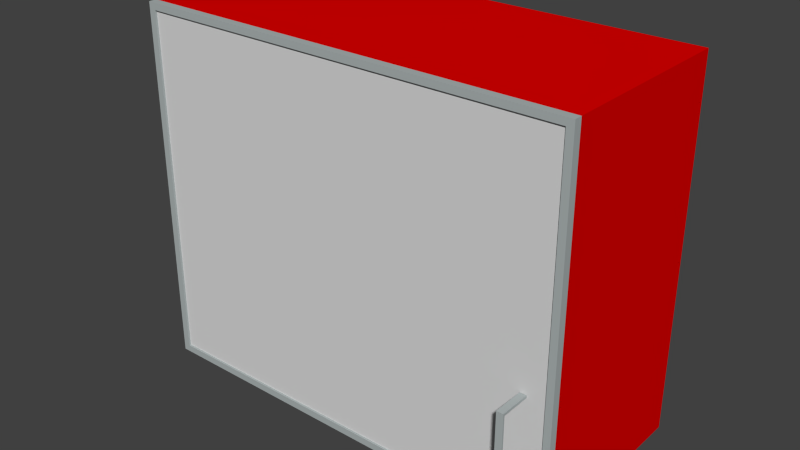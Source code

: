 # Source: kitchenShelf.blend  (saved by Blender 2.77.0; exported with 4.5.12 LTS)
import bpy
from mathutils import Matrix  # noqa: F401  (used for matrix-valued properties, if any)

bpy.ops.wm.read_factory_settings(use_empty=True)
scene = bpy.context.scene
scene.name = 'Scene'

# ---- collections
col_collection_1 = bpy.data.collections.new('Collection 1'); scene.collection.children.link(col_collection_1)

# ---- materials (node trees are filled in below, after node groups)
mat_material__27 = bpy.data.materials.new('Material #27')
mat_material__27.alpha_threshold = 0.0
mat_material__27.use_transparent_shadow = False
mat_material__27.diffuse_color = (0.4157, 0.4588, 0.4588, 1.0)
mat_material__27.specular_color = (0.8745, 0.8745, 0.8745)
mat_material__27.roughness = 0.5
mat_material__27.line_color = (0.0, 0.0, 0.0, 1.0)
mat_material__46 = bpy.data.materials.new('Material #46')
mat_material__46.alpha_threshold = 0.0
mat_material__46.use_transparent_shadow = False
mat_material__46.diffuse_color = (0.7373, 0.0, 0.0, 1.0)
mat_material__46.roughness = 0.5
mat_material__46.line_color = (0.0, 0.0, 0.0, 1.0)
mat_material__26 = bpy.data.materials.new('Material #26')
mat_material__26.alpha_threshold = 0.0
mat_material__26.use_transparent_shadow = False
mat_material__26.diffuse_color = (1.0, 1.0, 1.0, 1.0)
mat_material__26.specular_color = (0.0, 0.0, 0.0)
mat_material__26.roughness = 0.5
mat_material__26.line_color = (0.0, 0.0, 0.0, 1.0)
mat_material__25 = bpy.data.materials.new('Material #25')
mat_material__25.alpha_threshold = 0.0
mat_material__25.use_transparent_shadow = False
mat_material__25.diffuse_color = (1.0, 1.0, 1.0, 1.0)
mat_material__25.specular_color = (0.1725, 0.1725, 0.1725)
mat_material__25.roughness = 0.5
mat_material__25.line_color = (0.0, 0.0, 0.0, 0.13)
mat_default = bpy.data.materials.new('Default')
mat_default.alpha_threshold = 0.0
mat_default.use_transparent_shadow = False
mat_default.diffuse_color = (0.698, 0.698, 0.698, 1.0)
mat_default.roughness = 0.5
mat_default.line_color = (0.0, 0.0, 0.0, 1.0)

# ---- material node trees

# ---- world
world_world = bpy.data.worlds.new('World'); scene.world = world_world
world_world.color = (0.05088, 0.05088, 0.05088)
world_world.use_sun_shadow = False
world_world.sun_shadow_jitter_overblur = 0.0
world_world.cycles.sampling_method = 'NONE'
world_world.cycles.sample_map_resolution = 256

# ---- meshes
me_c_ext01 = bpy.data.meshes.new('C-Ext01')
me_c_ext01.from_pydata([(-20.27, 33.86, -1.049e-06), (-5.954, 33.86, -7.534e-07), (-5.954, -0.9154, -1.141e-06), (-20.27, -0.9154, -1.437e-06), (-20.27, 33.01, 3.31e-06), (-6.727, 33.01, 3.227e-06), (-6.727, -0.06685, -1.401e-06), (-20.27, -0.06685, -1.318e-06), (-20.27, 33.86, -1.049e-06), (-5.954, 33.86, -7.534e-07), (-5.954, -0.9154, -1.141e-06), (-20.27, -0.9154, -1.437e-06), (-20.27, -0.06685, -1.318e-06), (-6.727, -0.06685, -1.401e-06), (-6.727, 33.01, 3.227e-06), (-20.27, 33.01, 3.31e-06), (-20.27, 33.86, -1.267), (-5.954, 33.86, -1.267), (-5.954, -0.9154, -1.267), (-20.27, -0.9154, -1.267), (-20.27, -0.06685, -1.267), (-6.727, -0.06685, -1.267), (-6.727, 33.01, -1.267), (-20.27, 33.01, -1.267), (-20.27, 33.86, -1.267), (-5.954, 33.86, -1.267), (-5.954, -0.9154, -1.267), (-20.27, -0.9154, -1.267), (-20.27, 33.01, -1.267), (-6.727, 33.01, -1.267), (-6.727, -0.06685, -1.267), (-20.27, -0.06685, -1.267), (-20.27, 33.86, -1.049e-06), (-20.27, 33.86, -1.267), (-20.27, 33.86, -1.267)], [], [(4, 5, 1), (1, 0, 4), (5, 6, 2), (2, 1, 5), (6, 7, 3), (3, 2, 6), (8, 9, 17), (17, 16, 8), (9, 10, 18), (18, 17, 9), (10, 11, 19), (19, 18, 10), (11, 12, 20), (20, 19, 11), (12, 13, 21), (21, 20, 12), (13, 14, 22), (22, 21, 13), (14, 15, 23), (23, 22, 14), (15, 32, 33), (34, 23, 15), (24, 25, 29), (29, 28, 24), (25, 26, 30), (30, 29, 25), (26, 27, 31), (31, 30, 26)])
_uv = me_c_ext01.uv_layers.new(name='UVMap')
_uv.uv.foreach_set('vector', [0.0, 0.04149, 0.9487, 0.04149, 1.0, 0.0, 1.0, 0.0, 0.0, 0.0, 0.0, 0.04149, 0.9487, 0.04149, 0.9487, 0.9585, 1.0, 1.0, 1.0, 1.0, 1.0, 0.0, 0.9487, 0.04149, 0.9487, 0.9585, 0.0, 0.9585, 0.0, 1.0, 0.0, 1.0, 1.0, 1.0, 0.9487, 0.9585, 0.0, 1.0, 0.157, 1.0, 0.157, 0.0, 0.157, 0.0, 0.0, 0.0, 0.0, 1.0, 0.157, 1.0, 0.351, 1.0, 0.351, 0.0, 0.351, 0.0, 0.157, 0.0, 0.157, 1.0, 0.351, 1.0, 0.5081, 1.0, 0.5081, 0.0, 0.5081, 0.0, 0.351, 0.0, 0.351, 1.0, 0.5081, 1.0, 0.5161, 1.0, 0.5161, 0.0, 0.5161, 0.0, 0.5081, 0.0, 0.5081, 1.0, 0.5161, 1.0, 0.6651, 1.0, 0.6651, 0.0, 0.6651, 0.0, 0.5161, 0.0, 0.5161, 1.0, 0.6651, 1.0, 0.843, 1.0, 0.843, 0.0, 0.843, 0.0, 0.6651, 0.0, 0.6651, 1.0, 0.843, 1.0, 0.9919, 1.0, 0.9919, 0.0, 0.9919, 0.0, 0.843, 0.0, 0.843, 1.0, 0.9919, 1.0, 1.0, 1.0, 1.0, 0.0, 1.0, 0.0, 0.9919, 0.0, 0.9919, 1.0, 0.0, 1.0, 1.0, 1.0, 0.9487, 0.9585, 0.9487, 0.9585, 0.0, 0.9585, 0.0, 1.0, 1.0, 1.0, 1.0, 0.0, 0.9487, 0.04149, 0.9487, 0.04149, 0.9487, 0.9585, 1.0, 1.0, 1.0, 0.0, 0.0, 0.0, 0.0, 0.04149, 0.0, 0.04149, 0.9487, 0.04149, 1.0, 0.0])
me_c_ext01.materials.append(mat_material__27)
me_c_ext01.use_remesh_preserve_volume = False
me_c_ext01.use_remesh_preserve_attributes = False
me_c_ext01.use_mirror_vertex_groups = False
me_c_ext01.update()
me_box12 = bpy.data.meshes.new('Box12')
me_box12.from_pydata([(-17.72, 11.18, 5.906), (17.72, 11.18, 5.906), (-17.72, 11.81, 5.906), (17.72, 11.81, 5.906), (-17.72, 11.18, 35.43), (17.72, 11.18, 35.43), (-17.72, 11.81, 35.43), (17.72, 11.81, 35.43), (-17.16, 11.18, 6.462), (17.16, 11.18, 6.462), (-17.16, 11.81, 6.462), (17.16, 11.81, 6.462), (-17.16, 11.18, 34.88), (17.16, 11.18, 34.88), (-17.16, 11.81, 34.88), (17.16, 11.81, 34.88), (17.72, 11.81, 5.906), (17.72, 11.18, 35.43), (-17.72, 11.81, 5.906), (-17.72, 11.18, 35.43), (-17.72, 11.18, 35.43), (-17.72, 11.81, 5.906), (17.16, 11.81, 6.462), (17.16, 11.18, 34.88), (-17.16, 11.18, 34.88), (-17.16, 11.81, 6.462), (-17.16, 11.81, 6.462), (-17.16, 11.18, 34.88), (17.72, 11.81, 5.906), (17.16, 11.81, 6.462), (17.16, 11.81, 6.462), (17.72, 11.18, 35.43), (17.16, 11.18, 34.88), (17.16, 11.18, 34.88), (-17.72, 11.18, 35.43), (-17.16, 11.18, 34.88), (-17.72, 11.18, 35.43), (-17.72, 11.81, 5.906), (-17.16, 11.81, 6.462), (-17.72, 11.81, 5.906)], [], [(0, 2, 3), (0, 3, 1), (4, 5, 7), (7, 6, 4), (1, 16, 7), (7, 17, 1), (18, 0, 19), (20, 6, 21), (11, 10, 8), (8, 9, 11), (15, 13, 12), (12, 14, 15), (15, 22, 9), (9, 23, 15), (24, 8, 25), (26, 14, 27), (3, 2, 10), (10, 11, 3), (0, 1, 9), (0, 9, 8), (5, 4, 12), (12, 13, 5), (6, 7, 15), (15, 14, 6), (7, 28, 29), (30, 15, 7), (1, 31, 32), (33, 9, 1), (34, 0, 8), (8, 35, 36), (37, 6, 14), (14, 38, 39)])
_uv = me_box12.uv_layers.new(name='UVMap')
_uv.uv.foreach_set('vector', [1.0, 0.0, 1.0, 1.0, 0.0, 1.0, 1.0, 0.0, 0.0, 1.0, 0.0, 0.0, 0.0, 0.0, 1.0, 0.0, 1.0, 1.0, 1.0, 1.0, 0.0, 1.0, 0.0, 0.0, 0.0, 0.0, 1.0, 0.0, 1.0, 1.0, 1.0, 1.0, 0.0, 1.0, 0.0, 0.0, 0.0, 0.0, 1.0, 0.0, 1.0, 1.0, 1.0, 1.0, 0.0, 1.0, 0.0, 0.0, 0.0, 1.0, 1.0, 1.0, 1.0, 0.0, 1.0, 0.0, 0.0, 0.0, 0.0, 1.0, 1.0, 1.0, 1.0, 0.0, 0.0, 0.0, 0.0, 0.0, 0.0, 1.0, 1.0, 1.0, 1.0, 1.0, 1.0, 0.0, 0.0, 0.0, 0.0, 0.0, 0.0, 1.0, 1.0, 1.0, 1.0, 1.0, 1.0, 0.0, 0.0, 0.0, 0.0, 0.0, 0.0, 1.0, 1.0, 1.0, 0.0, 1.0, 1.0, 1.0, 1.0, 1.0, 1.0, 1.0, 0.0, 1.0, 0.0, 1.0, 1.0, 0.0, 0.0, 0.0, 0.0, 0.0, 1.0, 0.0, 0.0, 0.0, 1.0, 0.0, 1.0, 0.0, 0.0, 0.0, 0.0, 0.0, 0.0, 0.0, 1.0, 0.0, 1.0, 0.0, 0.0, 1.0, 1.0, 1.0, 1.0, 1.0, 1.0, 1.0, 0.0, 1.0, 0.0, 1.0, 1.0, 1.0, 1.0, 0.0, 1.0, 0.0, 1.0, 0.0, 1.0, 1.0, 1.0, 1.0, 0.0, 0.0, 0.0, 1.0, 0.0, 1.0, 0.0, 1.0, 0.0, 0.0, 0.0, 0.0, 1.0, 1.0, 1.0, 0.0, 1.0, 0.0, 1.0, 0.0, 1.0, 1.0, 1.0, 1.0, 0.0, 0.0, 0.0, 1.0, 0.0, 1.0, 0.0, 1.0, 0.0, 0.0, 0.0, 0.0])
me_box12.materials.append(mat_material__27)
me_box12.use_remesh_preserve_volume = False
me_box12.use_remesh_preserve_attributes = False
me_box12.use_mirror_vertex_groups = False
me_box12.update()
me_box11 = bpy.data.meshes.new('Box11')
me_box11.from_pydata([(-17.72, -3.301, 5.906), (17.72, -3.301, 5.906), (-17.72, 11.81, 5.906), (17.72, 11.81, 5.906), (-17.72, -3.301, 35.43), (17.72, -3.301, 35.43), (-17.72, 11.81, 35.43), (17.72, 11.81, 35.43), (-17.16, -3.301, 6.462), (17.16, -3.301, 6.462), (-17.26, 11.36, 6.36), (17.26, 11.36, 6.36), (-17.16, -3.301, 34.88), (17.16, -3.301, 34.88), (-17.26, 11.36, 34.98), (17.26, 11.36, 34.98), (17.72, 11.81, 5.906), (17.72, -3.301, 35.43), (17.72, 11.81, 5.906), (-17.72, 11.81, 5.906), (-17.72, 11.81, 35.43), (-17.72, 11.81, 35.43), (17.72, 11.81, 35.43), (17.72, 11.81, 5.906), (-17.72, 11.81, 5.906), (-17.72, -3.301, 35.43), (-17.72, -3.301, 35.43), (-17.72, 11.81, 5.906), (17.26, 11.36, 6.36), (17.16, -3.301, 34.88), (-17.26, 11.36, 34.98), (-17.26, 11.36, 6.36), (17.26, 11.36, 6.36), (17.26, 11.36, 6.36), (17.26, 11.36, 34.98), (-17.26, 11.36, 34.98), (-17.16, -3.301, 34.88), (-17.26, 11.36, 6.36), (-17.26, 11.36, 6.36), (-17.16, -3.301, 34.88), (17.72, -3.301, 35.43), (17.16, -3.301, 34.88), (17.16, -3.301, 34.88), (-17.72, -3.301, 35.43), (-17.16, -3.301, 34.88), (-17.72, -3.301, 35.43)], [], [(0, 2, 3), (0, 3, 1), (4, 5, 7), (7, 6, 4), (1, 16, 7), (7, 17, 1), (18, 19, 20), (21, 22, 23), (24, 0, 25), (26, 6, 27), (11, 10, 8), (8, 9, 11), (15, 13, 12), (12, 14, 15), (15, 28, 9), (9, 29, 15), (30, 31, 32), (33, 34, 35), (36, 8, 37), (38, 14, 39), (0, 1, 9), (0, 9, 8), (5, 4, 12), (12, 13, 5), (1, 40, 41), (42, 9, 1), (43, 0, 8), (8, 44, 45)])
me_box11.polygons.foreach_set('material_index', [0, 0, 0, 0, 0, 0, 0, 0, 0, 0, 0, 0, 0, 0, 0, 0, 1, 1, 0, 0, 0, 0, 0, 0, 0, 0, 0, 0])
_uv = me_box11.uv_layers.new(name='UVMap')
_uv.uv.foreach_set('vector', [1.0, 0.0, 1.0, 1.0, 0.0, 1.0, 1.0, 0.0, 0.0, 1.0, 0.0, 0.0, 0.0, 0.0, 1.0, 0.0, 1.0, 1.0, 1.0, 1.0, 0.0, 1.0, 0.0, 0.0, 0.0, 0.0, 1.0, 0.0, 1.0, 1.0, 1.0, 1.0, 0.0, 1.0, 0.0, 0.0, 0.0, 0.0, 1.0, 0.0, 1.0, 1.0, 1.0, 1.0, 0.0, 1.0, 0.0, 0.0, 0.0, 0.0, 1.0, 0.0, 1.0, 1.0, 1.0, 1.0, 0.0, 1.0, 0.0, 0.0, 0.0, 1.0, 1.0, 1.0, 1.0, 0.0, 1.0, 0.0, 0.0, 0.0, 0.0, 1.0, 1.0, 1.0, 1.0, 0.0, 0.0, 0.0, 0.0, 0.0, 0.0, 1.0, 1.0, 1.0, 1.0, 1.0, 1.0, 0.0, 0.0, 0.0, 0.0, 0.0, 0.0, 1.0, 1.0, 1.0, 1.0, 1.0, 1.0, 0.0, 0.0, 0.0, 0.0, 0.0, 0.0, 1.0, 1.0, 1.0, 1.0, 1.0, 1.0, 0.0, 0.0, 0.0, 0.0, 0.0, 0.0, 1.0, 1.0, 1.0, 1.0, 0.0, 0.0, 0.0, 0.0, 0.0, 1.0, 0.0, 0.0, 0.0, 1.0, 0.0, 1.0, 0.0, 0.0, 0.0, 0.0, 0.0, 0.0, 0.0, 1.0, 0.0, 1.0, 0.0, 0.0, 0.0, 0.0, 1.0, 0.0, 1.0, 0.0, 1.0, 0.0, 0.0, 0.0, 0.0, 1.0, 1.0, 1.0, 0.0, 1.0, 0.0, 1.0, 0.0, 1.0, 1.0, 1.0, 1.0])
me_box11.materials.append(mat_material__46)
me_box11.materials.append(mat_material__26)
me_box11.use_remesh_preserve_volume = False
me_box11.use_remesh_preserve_attributes = False
me_box11.use_mirror_vertex_groups = False
me_box11.update()
me_box04 = bpy.data.meshes.new('Box04')
me_box04.from_pydata([(-17.45, -6.161, 0.0), (17.45, -6.161, 0.0), (-17.45, 6.161, 0.0), (17.45, 6.161, 0.0), (-17.45, -6.161, 0.1998), (17.45, -6.161, 0.1998), (-17.45, 6.161, 0.1998), (17.45, 6.161, 0.1998), (-17.45, -6.161, 0.0), (17.45, -6.161, 0.0), (17.45, -6.161, 0.1998), (17.45, -6.161, 0.1998), (-17.45, -6.161, 0.1998), (-17.45, -6.161, 0.0), (17.45, 6.161, 0.0), (17.45, -6.161, 0.1998), (17.45, 6.161, 0.0), (-17.45, 6.161, 0.0), (-17.45, 6.161, 0.1998), (-17.45, 6.161, 0.1998), (17.45, 6.161, 0.1998), (17.45, 6.161, 0.0), (-17.45, 6.161, 0.0), (-17.45, -6.161, 0.1998), (-17.45, -6.161, 0.1998), (-17.45, 6.161, 0.0)], [], [(0, 2, 3), (0, 3, 1), (4, 5, 7), (7, 6, 4), (8, 9, 10), (11, 12, 13), (1, 14, 7), (7, 15, 1), (16, 17, 18), (19, 20, 21), (22, 0, 23), (24, 6, 25)])
_uv = me_box04.uv_layers.new(name='UVMap')
_uv.uv.foreach_set('vector', [1.0, 0.0, 1.0, 1.0, 0.0, 1.0, 1.0, 0.0, 0.0, 1.0, 0.0, 0.0, 0.0, 0.0, 1.0, 0.0, 1.0, 1.0, 1.0, 1.0, 0.0, 1.0, 0.0, 0.0, 0.0, 0.0, 1.0, 0.0, 1.0, 1.0, 1.0, 1.0, 0.0, 1.0, 0.0, 0.0, 0.0, 0.0, 1.0, 0.0, 1.0, 1.0, 1.0, 1.0, 0.0, 1.0, 0.0, 0.0, 0.0, 0.0, 1.0, 0.0, 1.0, 1.0, 1.0, 1.0, 0.0, 1.0, 0.0, 0.0, 0.0, 0.0, 1.0, 0.0, 1.0, 1.0, 1.0, 1.0, 0.0, 1.0, 0.0, 0.0])
me_box04.materials.append(mat_material__25)
me_box04.use_remesh_preserve_volume = False
me_box04.use_remesh_preserve_attributes = False
me_box04.use_mirror_vertex_groups = False
me_box04.update()
me_box03 = bpy.data.meshes.new('Box03')
me_box03.from_pydata([(-17.16, -14.21, -9.537e-07), (17.16, -14.21, -9.537e-07), (-17.16, 14.21, 0.0), (17.16, 14.21, 0.0), (-17.16, -14.21, 0.1575), (17.16, -14.21, 0.1575), (-17.16, 14.21, 0.1575), (17.16, 14.21, 0.1575), (-17.16, -14.21, -9.537e-07), (17.16, -14.21, -9.537e-07), (17.16, -14.21, 0.1575), (17.16, -14.21, 0.1575), (-17.16, -14.21, 0.1575), (-17.16, -14.21, -9.537e-07), (17.16, 14.21, 0.0), (17.16, -14.21, 0.1575), (17.16, 14.21, 0.0), (-17.16, 14.21, 0.0), (-17.16, 14.21, 0.1575), (-17.16, 14.21, 0.1575), (17.16, 14.21, 0.1575), (17.16, 14.21, 0.0), (-17.16, 14.21, 0.0), (-17.16, -14.21, 0.1575), (-17.16, -14.21, 0.1575), (-17.16, 14.21, 0.0)], [], [(0, 2, 3), (0, 3, 1), (4, 5, 7), (7, 6, 4), (8, 9, 10), (11, 12, 13), (1, 14, 7), (7, 15, 1), (16, 17, 18), (19, 20, 21), (22, 0, 23), (24, 6, 25)])
_uv = me_box03.uv_layers.new(name='UVMap')
_uv.uv.foreach_set('vector', [1.0, 0.0, 1.0, 1.0, 0.0, 1.0, 1.0, 0.0, 0.0, 1.0, 0.0, 0.0, 0.0, 0.0, 1.0, 0.0, 1.0, 1.0, 1.0, 1.0, 0.0, 1.0, 0.0, 0.0, 0.0, 0.0, 1.0, 0.0, 1.0, 1.0, 1.0, 1.0, 0.0, 1.0, 0.0, 0.0, 0.0, 0.0, 1.0, 0.0, 1.0, 1.0, 1.0, 1.0, 0.0, 1.0, 0.0, 0.0, 0.0, 0.0, 1.0, 0.0, 1.0, 1.0, 1.0, 1.0, 0.0, 1.0, 0.0, 0.0, 0.0, 0.0, 1.0, 0.0, 1.0, 1.0, 1.0, 1.0, 0.0, 1.0, 0.0, 0.0])
me_box03.materials.append(mat_default)
me_box03.use_remesh_preserve_volume = False
me_box03.use_remesh_preserve_attributes = False
me_box03.use_mirror_vertex_groups = False
me_box03.update()

# ---- objects
ob_dummy_group08 = bpy.data.objects.new('$$$DUMMY.Group08', None)
ob_dummy_group07 = bpy.data.objects.new('$$$DUMMY.Group07', None)
ob_c_ext01_c_ext01_c = bpy.data.objects.new('C-Ext01.C-Ext01.C-', me_c_ext01)
ob_box12_box12_box1 = bpy.data.objects.new('Box12.Box12.Box1', me_box12)
ob_box11_box11_box1 = bpy.data.objects.new('Box11.Box11.Box1', me_box11)
ob_box04_box04_box1 = bpy.data.objects.new('Box04.Box04.Box1', me_box04)
ob_box03_box03_box1 = bpy.data.objects.new('Box03.Box03.Box1', me_box03)

# ---- transforms, parenting, visibility, modifiers, constraints
ob_dummy_group08.location = (0.0, 0.0, 0.0)
ob_dummy_group08.scale = (0.1, 0.1, 0.1)
ob_dummy_group08.empty_image_offset = (0.0, 0.0)
ob_dummy_group08.lineart.crease_threshold = 0.0
ob_dummy_group07.parent = ob_dummy_group08
ob_dummy_group07.location = (0.0, -0.01738, 9.537e-07)
ob_dummy_group07.empty_image_offset = (0.0, 0.0)
ob_dummy_group07.lineart.crease_threshold = 0.0
ob_c_ext01_c_ext01_c.parent = ob_dummy_group07
ob_c_ext01_c_ext01_c.location = (32.95, -19.06, -11.81)
ob_c_ext01_c_ext01_c.rotation_euler = (1.571, 7.603e-08, -1.571)
ob_c_ext01_c_ext01_c.scale = (0.175, 0.226, 0.426)
ob_c_ext01_c_ext01_c.lineart.crease_threshold = 0.0
ob_box12_box12_box1.parent = ob_dummy_group07
ob_box12_box12_box1.location = (17.79, -26.82, -20.67)
ob_box12_box12_box1.lineart.crease_threshold = 0.0
ob_box11_box11_box1.parent = ob_dummy_group07
ob_box11_box11_box1.location = (17.79, -11.71, -20.67)
ob_box11_box11_box1.lineart.crease_threshold = 0.0
ob_box04_box04_box1.parent = ob_dummy_group07
ob_box04_box04_box1.location = (17.79, -6.313, -0.02323)
ob_box04_box04_box1.lineart.crease_threshold = 0.0
ob_box03_box03_box1.parent = ob_dummy_group07
ob_box03_box03_box1.location = (17.79, -15.32, -9.537e-06)
ob_box03_box03_box1.rotation_euler = (1.571, -0.0, -0.0)
ob_box03_box03_box1.scale = (1.015, 1.014, 1.0)
ob_box03_box03_box1.lineart.crease_threshold = 0.0

# ---- collection membership
col_collection_1.objects.link(ob_dummy_group08)
col_collection_1.objects.link(ob_dummy_group07)
col_collection_1.objects.link(ob_c_ext01_c_ext01_c)
col_collection_1.objects.link(ob_box12_box12_box1)
col_collection_1.objects.link(ob_box11_box11_box1)
col_collection_1.objects.link(ob_box04_box04_box1)
col_collection_1.objects.link(ob_box03_box03_box1)

# ---- scene / render settings (as saved in the file)
scene.frame_start = 1; scene.frame_end = 250; scene.frame_set(1)
scene.render.engine = 'BLENDER_EEVEE_NEXT'
scene.render.image_settings.compression = 90
scene.render.resolution_percentage = 50
scene.render.dither_intensity = 0.0
scene.cycles.use_denoising = False
scene.cycles.samples = 10
scene.cycles.sampling_pattern = 'TABULATED_SOBOL'
scene.cycles.light_sampling_threshold = 0.0
scene.cycles.use_adaptive_sampling = False
scene.cycles.use_light_tree = False
scene.cycles.blur_glossy = 0.0
scene.cycles.volume_bounces = 1
scene.cycles.pixel_filter_type = 'GAUSSIAN'
scene.cycles.sample_clamp_indirect = 0.0
scene.view_settings.view_transform = 'Standard'
bpy.context.view_layer.update()

# ---- added for rendering (the .blend has no active camera and no usable light): camera, sun
cam_auto = bpy.data.cameras.new('AutoCamera')
cam_auto.lens = 50.0
cam_auto.sensor_width = 36.0
cam_auto.clip_end = 1000.0
ob_auto_camera = bpy.data.objects.new('AutoCamera', cam_auto)
scene.collection.objects.link(ob_auto_camera)
ob_auto_camera.location = (6.36438, -6.39947, 3.668)
ob_auto_camera.rotation_euler = (1.09748, -7.21219e-08, 0.694738)
scene.camera = ob_auto_camera
light_auto_sun = bpy.data.lights.new('AutoSun', 'SUN')
light_auto_sun.energy = 3.0
light_auto_sun.angle = 0.0523599
ob_auto_sun = bpy.data.objects.new('AutoSun', light_auto_sun)
scene.collection.objects.link(ob_auto_sun)
ob_auto_sun.rotation_euler = (0.872665, 0.174533, 0.523599)
bpy.context.view_layer.update()
